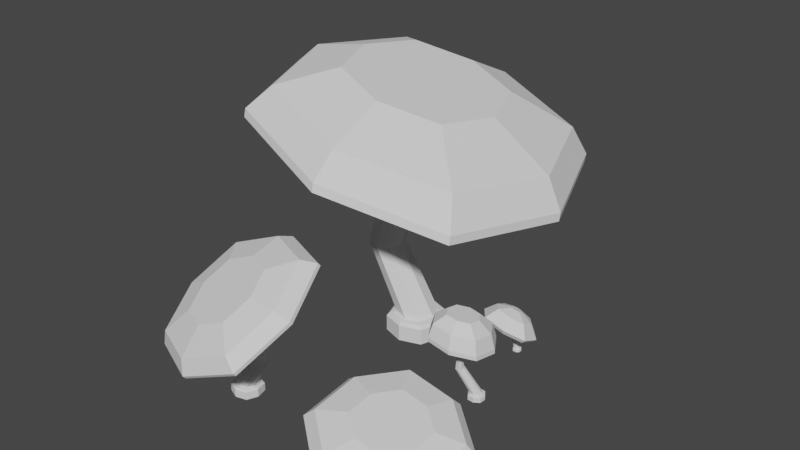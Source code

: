 # Source: shroom.blend  (saved by Blender 2.80.75; exported with 4.5.12 LTS)
import bpy
from mathutils import Matrix  # noqa: F401  (used for matrix-valued properties, if any)

bpy.ops.wm.read_factory_settings(use_empty=True)
scene = bpy.context.scene
scene.name = 'Scene'

# ---- collections
col_collection = bpy.data.collections.new('Collection'); scene.collection.children.link(col_collection)

# ---- world
world_world = bpy.data.worlds.new('World'); scene.world = world_world
world_world.use_nodes = True; world_world.node_tree.nodes.clear()
_N = world_world.node_tree.nodes; _L = world_world.node_tree.links
n0 = _N.new('ShaderNodeOutputWorld'); n0.name = 'World Output'; n0.location = (300, 300)
n1 = _N.new('ShaderNodeBackground'); n1.name = 'Background'; n1.location = (10, 300)
n1.inputs[0].default_value = (0.05088, 0.05088, 0.05088, 1.0)
_L.new(n1.outputs[0], n0.inputs[0])
n0.is_active_output = True
world_world.color = (0.05088, 0.05088, 0.05088)
world_world.use_sun_shadow = False
world_world.sun_shadow_jitter_overblur = 0.0

# ---- meshes
me_cube_001 = bpy.data.meshes.new('Cube.001')
me_cube_001.from_pydata([(-21.39, -3.139, -2.011), (-21.93, -4.462, -2.057), (-22.57, -2.673, -1.351), (-23.11, -3.996, -1.397), (-21.46, -3.878, -2.145), (-22.61, -4.451, -1.735), (-23.04, -3.257, -1.263), (-21.89, -2.684, -1.673), (-14.1, -6.041, -0.3606), (-18.43, -11.54, -0.3631), (-25.31, -11.46, 0.8782), (-30.64, -7.275, 2.66), (-30.37, -0.3408, 3.657), (-26.01, 5.139, 3.816), (-19.14, 5.064, 2.419), (-13.81, 0.8483, 0.7891), (-21.33, -2.639, -3.683), (-21.3, -1.857, -3.683), (-22.61, -3.211, -3.683), (-21.83, -3.243, -3.683), (-23.18, -1.933, -3.683), (-23.21, -2.714, -3.683), (-21.9, -1.361, -3.683), (-22.69, -1.329, -3.683), (-20.87, -2.813, -4.73), (-20.83, -1.645, -4.73), (-22.79, -3.669, -4.73), (-21.62, -3.717, -4.73), (-23.64, -1.758, -4.73), (-23.69, -2.926, -4.73), (-21.73, -0.9026, -4.73), (-22.9, -0.8547, -4.73), (-20.83, -1.645, -3.889), (-20.97, -1.71, -3.727), (-21.62, -3.717, -3.889), (-21.68, -3.573, -3.727), (-22.9, -0.8547, -3.889), (-22.83, -0.9985, -3.727), (-23.69, -2.926, -3.889), (-23.54, -2.862, -3.727), (-21.01, -2.76, -3.727), (-20.87, -2.813, -3.889), (-22.73, -3.53, -3.727), (-22.79, -3.669, -3.889), (-23.5, -1.811, -3.727), (-23.64, -1.758, -3.889), (-21.78, -1.042, -3.727), (-21.73, -0.9026, -3.889), (-18.54, -4.749, 0.3196), (-20.66, -7.096, 0.3228), (-23.69, -6.838, 1.176), (-25.72, -4.802, 1.963), (-25.43, -1.971, 2.47), (-23.58, 0.3154, 2.329), (-20.6, 0.321, 1.684), (-18.29, -1.626, 0.72), (-15.83, -5.777, 3.431), (-18.65, -9.311, 3.372), (-23.09, -9.268, 4.194), (-26.53, -6.544, 5.27), (-26.36, -2.082, 5.965), (-23.54, 1.452, 6.024), (-19.1, 1.409, 5.202), (-15.66, -1.315, 4.126), (-11.36, -7.092, -1.071), (-12.3, -6.936, 1.171), (-17.32, -13.25, 1.063), (-17.14, -14.34, -1.192), (-26.25, -14.25, 0.495), (-25.25, -13.18, 2.527), (-31.41, -8.314, 4.447), (-33.31, -8.665, 2.701), (-32.96, 0.4881, 4.128), (-31.11, -0.3342, 5.691), (-26.07, 5.982, 5.797), (-27.18, 7.738, 4.249), (-18.07, 7.65, 2.562), (-18.13, 5.896, 4.328), (-11.99, 1.026, 2.411), (-11.01, 2.062, 0.3561), (-21.04, -3.761, 1.599), (-21.54, -4.38, 1.692), (-22.27, -4.369, 2.035), (-22.8, -3.887, 2.393), (-22.72, -3.102, 2.535), (-22.22, -2.482, 2.443), (-21.49, -2.494, 2.1), (-20.96, -2.976, 1.742), (-11.55, -6.876, -1.624), (-17.32, -14.13, -1.745), (-26.44, -14.04, -0.05829), (-33.5, -8.449, 2.148), (-33.15, 0.7042, 3.575), (-27.37, 7.954, 3.696), (-18.26, 7.866, 2.009), (-11.2, 2.278, -0.1972)], [], [(0, 7, 86, 87), (1, 4, 80, 81), (5, 1, 81, 82), (2, 6, 84, 85), (62, 63, 78, 77), (6, 3, 83, 84), (3, 5, 82, 83), (4, 0, 87, 80), (7, 2, 85, 86), (34, 43, 26, 27), (47, 32, 25, 30), (41, 34, 27, 24), (43, 38, 29, 26), (45, 36, 31, 28), (42, 35, 19, 18), (44, 39, 21, 20), (46, 37, 23, 22), (40, 33, 17, 16), (24, 27, 26, 29, 28, 31, 30, 25), (37, 44, 20, 23), (35, 40, 16, 19), (38, 45, 28, 29), (36, 47, 30, 31), (39, 42, 18, 21), (33, 46, 22, 17), (41, 32, 33, 40), (43, 34, 35, 42), (45, 38, 39, 44), (47, 36, 37, 46), (34, 41, 40, 35), (38, 43, 42, 39), (36, 45, 44, 37), (32, 47, 46, 33), (32, 41, 24, 25), (8, 9, 49, 48), (10, 11, 51, 50), (12, 13, 53, 52), (14, 15, 55, 54), (15, 8, 48, 55), (9, 10, 50, 49), (11, 12, 52, 51), (13, 14, 54, 53), (56, 63, 62, 61, 60, 59, 58, 57), (58, 59, 70, 69), (59, 60, 73, 70), (60, 61, 74, 73), (57, 58, 69, 66), (61, 62, 77, 74), (63, 56, 65, 78), (89, 88, 64, 67), (91, 90, 68, 71), (93, 92, 72, 75), (95, 94, 76, 79), (88, 95, 79, 64), (90, 89, 67, 68), (92, 91, 71, 72), (94, 93, 75, 76), (65, 66, 67, 64), (69, 70, 71, 68), (73, 74, 75, 72), (77, 78, 79, 76), (78, 65, 64, 79), (66, 69, 68, 67), (70, 73, 72, 71), (74, 77, 76, 75), (56, 57, 66, 65), (48, 49, 81, 80), (50, 51, 83, 82), (52, 53, 85, 84), (54, 55, 87, 86), (55, 48, 80, 87), (49, 50, 82, 81), (51, 52, 84, 83), (53, 54, 86, 85), (9, 8, 88, 89), (11, 10, 90, 91), (13, 12, 92, 93), (15, 14, 94, 95), (8, 15, 95, 88), (10, 9, 89, 90), (12, 11, 91, 92), (14, 13, 93, 94), (20, 21, 3, 6), (6, 2, 23, 20), (22, 23, 2, 7), (7, 0, 17, 22), (5, 3, 21, 18), (18, 19, 1, 5), (4, 1, 19, 16), (16, 17, 0, 4)])
_uv = me_cube_001.uv_layers.new(name='UVMap')
_uv.uv.foreach_set('vector', [0.625, 1.0, 0.625, 0.875, 0.625, 0.875, 0.625, 1.0, 0.625, 0.25, 0.625, 0.125, 0.625, 0.125, 0.625, 0.25, 0.625, 0.375, 0.625, 0.25, 0.625, 0.25, 0.625, 0.375, 0.625, 0.75, 0.625, 0.625, 0.625, 0.625, 0.625, 0.75, 0.625, 0.5396, 0.625, 0.3351, 0.625, 0.1203, 0.625, 0.7536, 0.625, 0.625, 0.625, 0.5, 0.625, 0.5, 0.625, 0.625, 0.625, 0.5, 0.625, 0.375, 0.625, 0.375, 0.625, 0.5, 0.625, 0.125, 0.625, 0.0, 0.625, 0.0, 0.625, 0.125, 0.625, 0.875, 0.625, 0.75, 0.625, 0.75, 0.625, 0.875, 0.375, 0.2619, 0.375, 0.3822, 0.375, 0.3822, 0.375, 0.2619, 0.375, 0.8605, 0.375, 0.9446, 0.375, 0.9446, 0.375, 0.8605, 0.375, 0.1825, 0.375, 0.2619, 0.375, 0.2619, 0.375, 0.1825, 0.375, 0.3822, 0.375, 0.5019, 0.375, 0.5019, 0.375, 0.3822, 0.375, 0.6226, 0.375, 0.7436, 0.375, 0.7436, 0.375, 0.6226, 0.375, 0.38, 0.375, 0.2583, 0.375, 0.25, 0.375, 0.375, 0.375, 0.6234, 0.375, 0.5013, 0.375, 0.5, 0.375, 0.625, 0.375, 0.8649, 0.375, 0.7455, 0.375, 0.75, 0.375, 0.875, 0.375, 0.1651, 0.375, 0.9614, 0.375, 1.0, 0.375, 0.125, 0.375, 0.1825, 0.375, 0.2619, 0.375, 0.3822, 0.375, 0.5019, 0.375, 0.6226, 0.375, 0.7436, 0.375, 0.8605, 0.375, 0.9446, 0.375, 0.7455, 0.375, 0.6234, 0.375, 0.625, 0.375, 0.75, 0.375, 0.2583, 0.375, 0.1651, 0.375, 0.125, 0.375, 0.25, 0.375, 0.5019, 0.375, 0.6226, 0.375, 0.6226, 0.375, 0.5019, 0.375, 0.7436, 0.375, 0.8605, 0.375, 0.8605, 0.375, 0.7436, 0.375, 0.5013, 0.375, 0.38, 0.375, 0.375, 0.375, 0.5, 0.375, 0.9614, 0.375, 0.8649, 0.375, 0.875, 0.375, 1.0, 0.375, 0.1825, 0.375, 0.9446, 0.375, 0.9614, 0.375, 0.1651, 0.375, 0.3822, 0.375, 0.2619, 0.375, 0.2583, 0.375, 0.38, 0.375, 0.6226, 0.375, 0.5019, 0.375, 0.5013, 0.375, 0.6234, 0.375, 0.8605, 0.375, 0.7436, 0.375, 0.7455, 0.375, 0.8649, 0.375, 0.2619, 0.375, 0.1825, 0.375, 0.1651, 0.375, 0.2583, 0.375, 0.5019, 0.375, 0.3822, 0.375, 0.38, 0.375, 0.5013, 0.375, 0.7436, 0.375, 0.6226, 0.375, 0.6234, 0.375, 0.7455, 0.375, 0.9446, 0.375, 0.8605, 0.375, 0.8649, 0.375, 0.9614, 0.375, 0.9446, 0.375, 0.1825, 0.375, 0.1825, 0.375, 0.9446, 0.625, 0.1338, 0.625, 0.2541, 0.625, 0.2608, 0.625, 0.1343, 0.625, 0.3774, 0.625, 0.4989, 0.625, 0.5099, 0.625, 0.3864, 0.625, 0.6202, 0.625, 0.7415, 0.625, 0.7496, 0.625, 0.6282, 0.625, 0.8381, 0.625, 0.03326, 0.625, 0.01868, 0.625, 0.864, 0.625, 0.03326, 0.625, 0.1338, 0.625, 0.1343, 0.625, 0.01868, 0.625, 0.2541, 0.625, 0.3774, 0.625, 0.3864, 0.625, 0.2608, 0.625, 0.4989, 0.625, 0.6202, 0.625, 0.6282, 0.625, 0.5099, 0.625, 0.7415, 0.625, 0.8381, 0.625, 0.864, 0.625, 0.7496, 0.625, 0.2834, 0.625, 0.3351, 0.625, 0.5396, 0.625, 0.6026, 0.625, 0.5489, 0.625, 0.4782, 0.625, 0.3993, 0.625, 0.3233, 0.625, 0.3993, 0.625, 0.4782, 0.625, 0.4933, 0.625, 0.3826, 0.625, 0.4782, 0.625, 0.5489, 0.625, 0.6014, 0.625, 0.4933, 0.625, 0.5489, 0.625, 0.6026, 0.625, 0.7056, 0.625, 0.6014, 0.625, 0.3233, 0.625, 0.3993, 0.625, 0.3826, 0.625, 0.2726, 0.625, 0.6026, 0.625, 0.5396, 0.625, 0.7536, 0.625, 0.7056, 0.625, 0.3351, 0.625, 0.2834, 0.625, 0.1744, 0.625, 0.1203, 0.625, 0.2554, 0.625, 0.1372, 0.625, 0.1372, 0.625, 0.2554, 0.625, 0.4984, 0.625, 0.377, 0.625, 0.377, 0.625, 0.4984, 0.625, 0.74, 0.625, 0.6189, 0.625, 0.6189, 0.625, 0.74, 0.625, 0.04724, 0.625, 0.8259, 0.625, 0.8259, 0.625, 0.04724, 0.625, 0.1372, 0.625, 0.04724, 0.625, 0.04724, 0.625, 0.1372, 0.625, 0.377, 0.625, 0.2554, 0.625, 0.2554, 0.625, 0.377, 0.625, 0.6189, 0.625, 0.4984, 0.625, 0.4984, 0.625, 0.6189, 0.625, 0.8259, 0.625, 0.74, 0.625, 0.74, 0.625, 0.8259, 0.625, 0.1744, 0.625, 0.2726, 0.625, 0.2554, 0.625, 0.1372, 0.625, 0.3826, 0.625, 0.4933, 0.625, 0.4984, 0.625, 0.377, 0.625, 0.6014, 0.625, 0.7056, 0.625, 0.74, 0.625, 0.6189, 0.625, 0.7536, 0.625, 0.1203, 0.625, 0.04724, 0.625, 0.8259, 0.625, 0.1203, 0.625, 0.1744, 0.625, 0.1372, 0.625, 0.04724, 0.625, 0.2726, 0.625, 0.3826, 0.625, 0.377, 0.625, 0.2554, 0.625, 0.4933, 0.625, 0.6014, 0.625, 0.6189, 0.625, 0.4984, 0.625, 0.7056, 0.625, 0.7536, 0.625, 0.8259, 0.625, 0.74, 0.625, 0.2834, 0.625, 0.3233, 0.625, 0.2726, 0.625, 0.1744, 0.625, 0.1343, 0.625, 0.2608, 0.625, 0.25, 0.625, 0.125, 0.625, 0.3864, 0.625, 0.5099, 0.625, 0.5, 0.625, 0.375, 0.625, 0.6282, 0.625, 0.7496, 0.625, 0.75, 0.625, 0.625, 0.625, 0.864, 0.625, 0.01868, 0.625, 0.0, 0.625, 0.875, 0.625, 0.01868, 0.625, 0.1343, 0.625, 0.125, 0.625, 0.0, 0.625, 0.2608, 0.625, 0.3864, 0.625, 0.375, 0.625, 0.25, 0.625, 0.5099, 0.625, 0.6282, 0.625, 0.625, 0.625, 0.5, 0.625, 0.7496, 0.625, 0.864, 0.625, 0.875, 0.625, 0.75, 0.625, 0.2541, 0.625, 0.1338, 0.625, 0.1372, 0.625, 0.2554, 0.625, 0.4989, 0.625, 0.3774, 0.625, 0.377, 0.625, 0.4984, 0.625, 0.7415, 0.625, 0.6202, 0.625, 0.6189, 0.625, 0.74, 0.625, 0.03326, 0.625, 0.8381, 0.625, 0.8259, 0.625, 0.04724, 0.625, 0.1338, 0.625, 0.03326, 0.625, 0.04724, 0.625, 0.1372, 0.625, 0.3774, 0.625, 0.2541, 0.625, 0.2554, 0.625, 0.377, 0.625, 0.6202, 0.625, 0.4989, 0.625, 0.4984, 0.625, 0.6189, 0.625, 0.8381, 0.625, 0.7415, 0.625, 0.74, 0.625, 0.8259, 0.375, 0.625, 0.375, 0.5, 0.625, 0.5, 0.625, 0.625, 0.625, 0.625, 0.625, 0.75, 0.375, 0.75, 0.375, 0.625, 0.375, 0.875, 0.375, 0.75, 0.625, 0.75, 0.625, 0.875, 0.625, 0.875, 0.625, 1.0, 0.375, 1.0, 0.375, 0.875, 0.625, 0.375, 0.625, 0.5, 0.375, 0.5, 0.375, 0.375, 0.375, 0.375, 0.375, 0.25, 0.625, 0.25, 0.625, 0.375, 0.625, 0.125, 0.625, 0.25, 0.375, 0.25, 0.375, 0.125, 0.375, 0.125, 0.375, 1.0, 0.625, 0.0, 0.625, 0.125])
me_cube_001.use_remesh_preserve_volume = False
me_cube_001.use_remesh_preserve_attributes = False
me_cube_001.use_mirror_vertex_groups = False
me_cube_001.update()
me_cube_000 = bpy.data.meshes.new('Cube.000')
me_cube_000.from_pydata([(-35.21, -15.26, 3.535), (-35.3, -16.25, 3.535), (-36.2, -15.17, 3.535), (-36.28, -16.16, 3.535), (-35.13, -14.29, 1.311), (-35.09, -15.77, 3.535), (-35.21, -15.28, 1.311), (-35.8, -16.37, 3.535), (-36.2, -15.19, 1.311), (-36.41, -15.65, 3.535), (-36.12, -14.2, 1.311), (-35.69, -15.05, 3.535), (-35.61, -14.08, 1.311), (-36.33, -14.68, 1.311), (-35.72, -15.4, 1.311), (-35.01, -14.8, 1.311), (-32.48, -15.85, 6.633), (-33.64, -18.61, 4.654), (-36.92, -19.04, 3.272), (-40.19, -17.56, 3.119), (-41.2, -14.44, 4.589), (-40.07, -11.7, 6.638), (-36.76, -11.25, 7.954), (-33.52, -12.77, 8.162), (-36.4, -14.68, -1.109), (-36.54, -14.1, -1.109), (-37.21, -15.36, -1.109), (-36.64, -15.22, -1.109), (-37.9, -14.55, -1.109), (-37.76, -15.13, -1.109), (-37.09, -13.87, -1.109), (-37.66, -14.01, -1.109), (-36.03, -14.71, -1.857), (-36.24, -13.85, -1.857), (-37.25, -15.73, -1.857), (-36.38, -15.52, -1.857), (-38.27, -14.52, -1.857), (-38.06, -15.38, -1.857), (-37.06, -13.5, -1.857), (-37.92, -13.71, -1.857), (-36.24, -13.85, -1.256), (-36.33, -13.93, -1.14), (-36.38, -15.52, -1.256), (-36.46, -15.43, -1.14), (-37.92, -13.71, -1.256), (-37.84, -13.8, -1.14), (-38.06, -15.38, -1.256), (-37.97, -15.3, -1.14), (-36.15, -14.7, -1.14), (-36.03, -14.71, -1.256), (-37.24, -15.62, -1.14), (-37.25, -15.73, -1.256), (-38.16, -14.53, -1.14), (-38.27, -14.52, -1.256), (-37.06, -13.61, -1.14), (-37.06, -13.5, -1.256), (-34.72, -15.52, 5.878), (-35.34, -16.71, 4.959), (-36.88, -16.84, 4.503), (-38.21, -16.09, 4.551), (-38.58, -14.82, 5.238), (-38.04, -13.65, 6.02), (-36.59, -13.42, 6.584), (-35.12, -14.09, 6.555), (-34.22, -16.45, 7.656), (-34.96, -18.22, 6.351), (-37.08, -18.5, 5.466), (-39.17, -17.52, 5.343), (-39.84, -15.52, 6.309), (-39.1, -13.75, 7.613), (-36.98, -13.47, 8.498), (-34.88, -14.45, 8.622), (-30.99, -16.12, 6.952), (-31.98, -16.48, 7.58), (-33.31, -19.63, 5.252), (-32.52, -19.75, 4.276), (-36.87, -20.34, 2.461), (-37.09, -20.15, 3.668), (-40.84, -18.4, 3.444), (-41.16, -18.33, 2.207), (-42.54, -14.22, 4.189), (-42.03, -14.82, 5.17), (-40.7, -11.65, 7.503), (-41.01, -10.59, 6.864), (-36.66, -10.0, 8.68), (-36.91, -11.15, 9.084), (-33.17, -12.9, 9.304), (-32.37, -12.01, 8.934), (-36.24, -15.36, 5.834), (-36.4, -15.69, 5.643), (-36.8, -15.77, 5.579), (-37.18, -15.62, 5.643), (-37.28, -15.27, 5.834), (-37.12, -14.94, 6.025), (-36.73, -14.86, 6.089), (-36.35, -15.01, 6.025), (-30.96, -15.93, 6.721), (-32.49, -19.56, 4.045), (-36.84, -20.15, 2.23), (-41.13, -18.14, 1.976), (-42.51, -14.03, 3.958), (-40.98, -10.4, 6.633), (-36.63, -9.812, 8.448), (-32.33, -11.82, 8.702)], [], [(15, 5, 1, 6), (14, 7, 3, 8), (13, 9, 2, 10), (12, 11, 0, 4), (0, 11, 94, 95), (1, 5, 88, 89), (7, 1, 89, 90), (2, 9, 92, 93), (30, 12, 4, 25), (31, 10, 12, 30), (10, 2, 11, 12), (28, 13, 10, 31), (29, 8, 13, 28), (8, 3, 9, 13), (26, 14, 8, 29), (27, 6, 14, 26), (6, 1, 7, 14), (24, 15, 6, 27), (25, 4, 15, 24), (4, 0, 5, 15), (70, 71, 86, 85), (9, 3, 91, 92), (3, 7, 90, 91), (5, 0, 95, 88), (11, 2, 93, 94), (42, 51, 34, 35), (55, 40, 33, 38), (49, 42, 35, 32), (51, 46, 37, 34), (53, 44, 39, 36), (50, 43, 27, 26), (52, 47, 29, 28), (54, 45, 31, 30), (48, 41, 25, 24), (32, 35, 34, 37, 36, 39, 38, 33), (45, 52, 28, 31), (43, 48, 24, 27), (46, 53, 36, 37), (44, 55, 38, 39), (47, 50, 26, 29), (41, 54, 30, 25), (49, 40, 41, 48), (51, 42, 43, 50), (53, 46, 47, 52), (55, 44, 45, 54), (42, 49, 48, 43), (46, 51, 50, 47), (44, 53, 52, 45), (40, 55, 54, 41), (40, 49, 32, 33), (16, 17, 57, 56), (18, 19, 59, 58), (20, 21, 61, 60), (22, 23, 63, 62), (23, 16, 56, 63), (17, 18, 58, 57), (19, 20, 60, 59), (21, 22, 62, 61), (64, 71, 70, 69, 68, 67, 66, 65), (66, 67, 78, 77), (67, 68, 81, 78), (68, 69, 82, 81), (65, 66, 77, 74), (69, 70, 85, 82), (71, 64, 73, 86), (97, 96, 72, 75), (99, 98, 76, 79), (101, 100, 80, 83), (103, 102, 84, 87), (96, 103, 87, 72), (98, 97, 75, 76), (100, 99, 79, 80), (102, 101, 83, 84), (73, 74, 75, 72), (77, 78, 79, 76), (81, 82, 83, 80), (85, 86, 87, 84), (86, 73, 72, 87), (74, 77, 76, 75), (78, 81, 80, 79), (82, 85, 84, 83), (64, 65, 74, 73), (56, 57, 89, 88), (58, 59, 91, 90), (60, 61, 93, 92), (62, 63, 95, 94), (63, 56, 88, 95), (57, 58, 90, 89), (59, 60, 92, 91), (61, 62, 94, 93), (17, 16, 96, 97), (19, 18, 98, 99), (21, 20, 100, 101), (23, 22, 102, 103), (16, 23, 103, 96), (18, 17, 97, 98), (20, 19, 99, 100), (22, 21, 101, 102)])
_uv = me_cube_000.uv_layers.new(name='UVMap')
_uv.uv.foreach_set('vector', [0.5, 0.125, 0.625, 0.125, 0.625, 0.25, 0.5, 0.25, 0.5, 0.375, 0.625, 0.375, 0.625, 0.5, 0.5, 0.5, 0.5, 0.625, 0.625, 0.625, 0.625, 0.75, 0.5, 0.75, 0.5, 0.875, 0.625, 0.875, 0.625, 1.0, 0.5, 1.0, 0.625, 1.0, 0.625, 0.875, 0.625, 0.875, 0.625, 1.0, 0.625, 0.25, 0.625, 0.125, 0.625, 0.125, 0.625, 0.25, 0.625, 0.375, 0.625, 0.25, 0.625, 0.25, 0.625, 0.375, 0.625, 0.75, 0.625, 0.625, 0.625, 0.625, 0.625, 0.75, 0.375, 0.875, 0.5, 0.875, 0.5, 1.0, 0.375, 1.0, 0.375, 0.75, 0.5, 0.75, 0.5, 0.875, 0.375, 0.875, 0.5, 0.75, 0.625, 0.75, 0.625, 0.875, 0.5, 0.875, 0.375, 0.625, 0.5, 0.625, 0.5, 0.75, 0.375, 0.75, 0.375, 0.5, 0.5, 0.5, 0.5, 0.625, 0.375, 0.625, 0.5, 0.5, 0.625, 0.5, 0.625, 0.625, 0.5, 0.625, 0.375, 0.375, 0.5, 0.375, 0.5, 0.5, 0.375, 0.5, 0.375, 0.25, 0.5, 0.25, 0.5, 0.375, 0.375, 0.375, 0.5, 0.25, 0.625, 0.25, 0.625, 0.375, 0.5, 0.375, 0.375, 0.125, 0.5, 0.125, 0.5, 0.25, 0.375, 0.25, 0.375, 0.0, 0.5, 0.0, 0.5, 0.125, 0.375, 0.125, 0.5, 0.0, 0.625, 0.0, 0.625, 0.125, 0.5, 0.125, 0.625, 0.5396, 0.625, 0.3351, 0.625, 0.1203, 0.625, 0.7536, 0.625, 0.625, 0.625, 0.5, 0.625, 0.5, 0.625, 0.625, 0.625, 0.5, 0.625, 0.375, 0.625, 0.375, 0.625, 0.5, 0.625, 0.125, 0.625, 0.0, 0.625, 0.0, 0.625, 0.125, 0.625, 0.875, 0.625, 0.75, 0.625, 0.75, 0.625, 0.875, 0.375, 0.2619, 0.375, 0.3822, 0.375, 0.3822, 0.375, 0.2619, 0.375, 0.8605, 0.375, 0.9446, 0.375, 0.9446, 0.375, 0.8605, 0.375, 0.1825, 0.375, 0.2619, 0.375, 0.2619, 0.375, 0.1825, 0.375, 0.3822, 0.375, 0.5019, 0.375, 0.5019, 0.375, 0.3822, 0.375, 0.6226, 0.375, 0.7436, 0.375, 0.7436, 0.375, 0.6226, 0.375, 0.38, 0.375, 0.2583, 0.375, 0.25, 0.375, 0.375, 0.375, 0.6234, 0.375, 0.5013, 0.375, 0.5, 0.375, 0.625, 0.375, 0.8649, 0.375, 0.7455, 0.375, 0.75, 0.375, 0.875, 0.375, 0.1651, 0.375, 0.9614, 0.375, 1.0, 0.375, 0.125, 0.375, 0.1825, 0.375, 0.2619, 0.375, 0.3822, 0.375, 0.5019, 0.375, 0.6226, 0.375, 0.7436, 0.375, 0.8605, 0.375, 0.9446, 0.375, 0.7455, 0.375, 0.6234, 0.375, 0.625, 0.375, 0.75, 0.375, 0.2583, 0.375, 0.1651, 0.375, 0.125, 0.375, 0.25, 0.375, 0.5019, 0.375, 0.6226, 0.375, 0.6226, 0.375, 0.5019, 0.375, 0.7436, 0.375, 0.8605, 0.375, 0.8605, 0.375, 0.7436, 0.375, 0.5013, 0.375, 0.38, 0.375, 0.375, 0.375, 0.5, 0.375, 0.9614, 0.375, 0.8649, 0.375, 0.875, 0.375, 1.0, 0.375, 0.1825, 0.375, 0.9446, 0.375, 0.9614, 0.375, 0.1651, 0.375, 0.3822, 0.375, 0.2619, 0.375, 0.2583, 0.375, 0.38, 0.375, 0.6226, 0.375, 0.5019, 0.375, 0.5013, 0.375, 0.6234, 0.375, 0.8605, 0.375, 0.7436, 0.375, 0.7455, 0.375, 0.8649, 0.375, 0.2619, 0.375, 0.1825, 0.375, 0.1651, 0.375, 0.2583, 0.375, 0.5019, 0.375, 0.3822, 0.375, 0.38, 0.375, 0.5013, 0.375, 0.7436, 0.375, 0.6226, 0.375, 0.6234, 0.375, 0.7455, 0.375, 0.9446, 0.375, 0.8605, 0.375, 0.8649, 0.375, 0.9614, 0.375, 0.9446, 0.375, 0.1825, 0.375, 0.1825, 0.375, 0.9446, 0.625, 0.1338, 0.625, 0.2541, 0.625, 0.2608, 0.625, 0.1343, 0.625, 0.3774, 0.625, 0.4989, 0.625, 0.5099, 0.625, 0.3864, 0.625, 0.6202, 0.625, 0.7415, 0.625, 0.7496, 0.625, 0.6282, 0.625, 0.8381, 0.625, 0.03326, 0.625, 0.01868, 0.625, 0.864, 0.625, 0.03326, 0.625, 0.1338, 0.625, 0.1343, 0.625, 0.01868, 0.625, 0.2541, 0.625, 0.3774, 0.625, 0.3864, 0.625, 0.2608, 0.625, 0.4989, 0.625, 0.6202, 0.625, 0.6282, 0.625, 0.5099, 0.625, 0.7415, 0.625, 0.8381, 0.625, 0.864, 0.625, 0.7496, 0.625, 0.2834, 0.625, 0.3351, 0.625, 0.5396, 0.625, 0.6026, 0.625, 0.5489, 0.625, 0.4782, 0.625, 0.3993, 0.625, 0.3233, 0.625, 0.3993, 0.625, 0.4782, 0.625, 0.4933, 0.625, 0.3826, 0.625, 0.4782, 0.625, 0.5489, 0.625, 0.6014, 0.625, 0.4933, 0.625, 0.5489, 0.625, 0.6026, 0.625, 0.7056, 0.625, 0.6014, 0.625, 0.3233, 0.625, 0.3993, 0.625, 0.3826, 0.625, 0.2726, 0.625, 0.6026, 0.625, 0.5396, 0.625, 0.7536, 0.625, 0.7056, 0.625, 0.3351, 0.625, 0.2834, 0.625, 0.1744, 0.625, 0.1203, 0.625, 0.2554, 0.625, 0.1372, 0.625, 0.1372, 0.625, 0.2554, 0.625, 0.4984, 0.625, 0.377, 0.625, 0.377, 0.625, 0.4984, 0.625, 0.74, 0.625, 0.6189, 0.625, 0.6189, 0.625, 0.74, 0.625, 0.04724, 0.625, 0.8259, 0.625, 0.8259, 0.625, 0.04724, 0.625, 0.1372, 0.625, 0.04724, 0.625, 0.04724, 0.625, 0.1372, 0.625, 0.377, 0.625, 0.2554, 0.625, 0.2554, 0.625, 0.377, 0.625, 0.6189, 0.625, 0.4984, 0.625, 0.4984, 0.625, 0.6189, 0.625, 0.8259, 0.625, 0.74, 0.625, 0.74, 0.625, 0.8259, 0.625, 0.1744, 0.625, 0.2726, 0.625, 0.2554, 0.625, 0.1372, 0.625, 0.3826, 0.625, 0.4933, 0.625, 0.4984, 0.625, 0.377, 0.625, 0.6014, 0.625, 0.7056, 0.625, 0.74, 0.625, 0.6189, 0.625, 0.7536, 0.625, 0.1203, 0.625, 0.04724, 0.625, 0.8259, 0.625, 0.1203, 0.625, 0.1744, 0.625, 0.1372, 0.625, 0.04724, 0.625, 0.2726, 0.625, 0.3826, 0.625, 0.377, 0.625, 0.2554, 0.625, 0.4933, 0.625, 0.6014, 0.625, 0.6189, 0.625, 0.4984, 0.625, 0.7056, 0.625, 0.7536, 0.625, 0.8259, 0.625, 0.74, 0.625, 0.2834, 0.625, 0.3233, 0.625, 0.2726, 0.625, 0.1744, 0.625, 0.1343, 0.625, 0.2608, 0.625, 0.25, 0.625, 0.125, 0.625, 0.3864, 0.625, 0.5099, 0.625, 0.5, 0.625, 0.375, 0.625, 0.6282, 0.625, 0.7496, 0.625, 0.75, 0.625, 0.625, 0.625, 0.864, 0.625, 0.01868, 0.625, 0.0, 0.625, 0.875, 0.625, 0.01868, 0.625, 0.1343, 0.625, 0.125, 0.625, 0.0, 0.625, 0.2608, 0.625, 0.3864, 0.625, 0.375, 0.625, 0.25, 0.625, 0.5099, 0.625, 0.6282, 0.625, 0.625, 0.625, 0.5, 0.625, 0.7496, 0.625, 0.864, 0.625, 0.875, 0.625, 0.75, 0.625, 0.2541, 0.625, 0.1338, 0.625, 0.1372, 0.625, 0.2554, 0.625, 0.4989, 0.625, 0.3774, 0.625, 0.377, 0.625, 0.4984, 0.625, 0.7415, 0.625, 0.6202, 0.625, 0.6189, 0.625, 0.74, 0.625, 0.03326, 0.625, 0.8381, 0.625, 0.8259, 0.625, 0.04724, 0.625, 0.1338, 0.625, 0.03326, 0.625, 0.04724, 0.625, 0.1372, 0.625, 0.3774, 0.625, 0.2541, 0.625, 0.2554, 0.625, 0.377, 0.625, 0.6202, 0.625, 0.4989, 0.625, 0.4984, 0.625, 0.6189, 0.625, 0.8381, 0.625, 0.7415, 0.625, 0.74, 0.625, 0.8259])
me_cube_000.use_remesh_preserve_volume = False
me_cube_000.use_remesh_preserve_attributes = False
me_cube_000.use_mirror_vertex_groups = False
me_cube_000.update()
me_cube_002 = bpy.data.meshes.new('Cube.002')
me_cube_002.from_pydata([(-4.003, 0.9588, 8.923), (-4.003, 2.959, 8.923), (-2.003, 0.9588, 8.923), (-2.003, 2.959, 8.923), (-4.003, -1.0, 4.17), (-4.338, 1.959, 8.923), (-4.003, 1.0, 4.17), (-3.003, 3.294, 8.923), (-2.003, 1.0, 4.17), (-1.667, 1.959, 8.923), (-2.003, -1.0, 4.17), (-3.003, 0.6235, 8.923), (-3.003, -1.335, 4.17), (-1.667, 0.0, 4.17), (-3.003, 1.335, 4.17), (-4.338, 0.0, 4.17), (-9.584, 0.9182, 15.48), (-7.736, 7.885, 14.78), (-1.227, 10.49, 12.94), (5.592, 8.534, 11.4), (8.168, 1.759, 10.98), (6.354, -5.215, 11.85), (-0.2089, -7.808, 13.54), (-6.97, -5.829, 15.22), (-1.511, 0.0, -1.0), (-1.132, -1.132, -1.0), (0.0, 1.511, -1.0), (-1.132, 1.132, -1.0), (1.511, 0.0, -1.0), (1.132, 1.132, -1.0), (0.0, -1.511, -1.0), (1.132, -1.132, -1.0), (-2.26, 0.0, -2.598), (-1.692, -1.692, -2.598), (8.867e-09, 2.26, -2.598), (-1.692, 1.692, -2.598), (2.26, 0.0, -2.598), (1.692, 1.692, -2.598), (8.867e-09, -2.26, -2.598), (1.692, -1.692, -2.598), (-1.692, -1.692, -1.314), (-1.522, -1.522, -1.067), (-1.692, 1.692, -1.314), (-1.522, 1.522, -1.067), (1.692, -1.692, -1.314), (1.522, -1.522, -1.067), (1.692, 1.692, -1.314), (1.522, 1.522, -1.067), (-2.033, 0.0, -1.067), (-2.26, 0.0, -1.314), (6.177e-09, 2.033, -1.067), (8.867e-09, 2.26, -1.314), (2.033, 0.0, -1.067), (2.26, 0.0, -1.314), (6.177e-09, -2.033, -1.067), (8.867e-09, -2.26, -1.314), (-5.026, 1.414, 13.93), (-3.999, 4.498, 13.51), (-0.9193, 5.417, 12.94), (1.878, 4.245, 12.36), (2.828, 1.406, 12.36), (1.949, -1.507, 12.54), (-0.9114, -2.671, 13.23), (-3.996, -1.686, 13.75), (-6.206, 1.221, 18.74), (-5.015, 5.717, 18.22), (-0.8075, 7.404, 17.05), (3.566, 6.122, 15.99), (5.252, 1.761, 15.76), (4.061, -2.735, 16.29), (-0.146, -4.422, 17.45), (-4.52, -3.139, 18.52), (-12.62, 0.864, 16.23), (-10.7, 1.009, 17.86), (-8.578, 9.035, 16.92), (-10.18, 10.09, 15.16), (-1.546, 13.55, 12.77), (-1.068, 12.06, 14.84), (6.752, 9.771, 12.93), (7.426, 10.92, 10.58), (10.88, 1.972, 10.12), (9.77, 1.974, 12.53), (7.637, -6.064, 13.47), (8.442, -7.251, 11.2), (-0.1893, -10.71, 13.59), (0.1141, -9.07, 15.55), (-7.691, -6.772, 17.46), (-9.161, -8.081, 15.77), (-1.945, 1.413, 13.82), (-1.681, 2.2, 13.82), (-0.8942, 2.464, 13.82), (-0.1069, 2.2, 13.82), (0.1571, 1.413, 13.82), (-0.1069, 0.6257, 13.82), (-0.8942, 0.3617, 13.82), (-1.681, 0.6257, 13.82), (-12.65, 0.75, 15.6), (-10.21, 9.973, 14.52), (-1.577, 13.43, 12.13), (7.395, 10.8, 9.948), (10.85, 1.858, 9.489), (8.411, -7.365, 10.56), (-0.2203, -10.83, 12.95), (-9.192, -8.195, 15.14)], [], [(15, 5, 1, 6), (14, 7, 3, 8), (13, 9, 2, 10), (12, 11, 0, 4), (0, 11, 94, 95), (1, 5, 88, 89), (7, 1, 89, 90), (2, 9, 92, 93), (30, 12, 4, 25), (31, 10, 12, 30), (10, 2, 11, 12), (28, 13, 10, 31), (29, 8, 13, 28), (8, 3, 9, 13), (26, 14, 8, 29), (27, 6, 14, 26), (6, 1, 7, 14), (24, 15, 6, 27), (25, 4, 15, 24), (4, 0, 5, 15), (70, 71, 86, 85), (9, 3, 91, 92), (3, 7, 90, 91), (5, 0, 95, 88), (11, 2, 93, 94), (42, 51, 34, 35), (55, 40, 33, 38), (49, 42, 35, 32), (51, 46, 37, 34), (53, 44, 39, 36), (50, 43, 27, 26), (52, 47, 29, 28), (54, 45, 31, 30), (48, 41, 25, 24), (32, 35, 34, 37, 36, 39, 38, 33), (45, 52, 28, 31), (43, 48, 24, 27), (46, 53, 36, 37), (44, 55, 38, 39), (47, 50, 26, 29), (41, 54, 30, 25), (49, 40, 41, 48), (51, 42, 43, 50), (53, 46, 47, 52), (55, 44, 45, 54), (42, 49, 48, 43), (46, 51, 50, 47), (44, 53, 52, 45), (40, 55, 54, 41), (40, 49, 32, 33), (16, 17, 57, 56), (18, 19, 59, 58), (20, 21, 61, 60), (22, 23, 63, 62), (23, 16, 56, 63), (17, 18, 58, 57), (19, 20, 60, 59), (21, 22, 62, 61), (64, 71, 70, 69, 68, 67, 66, 65), (66, 67, 78, 77), (67, 68, 81, 78), (68, 69, 82, 81), (65, 66, 77, 74), (69, 70, 85, 82), (71, 64, 73, 86), (97, 96, 72, 75), (99, 98, 76, 79), (101, 100, 80, 83), (103, 102, 84, 87), (96, 103, 87, 72), (98, 97, 75, 76), (100, 99, 79, 80), (102, 101, 83, 84), (73, 74, 75, 72), (77, 78, 79, 76), (81, 82, 83, 80), (85, 86, 87, 84), (86, 73, 72, 87), (74, 77, 76, 75), (78, 81, 80, 79), (82, 85, 84, 83), (64, 65, 74, 73), (56, 57, 89, 88), (58, 59, 91, 90), (60, 61, 93, 92), (62, 63, 95, 94), (63, 56, 88, 95), (57, 58, 90, 89), (59, 60, 92, 91), (61, 62, 94, 93), (17, 16, 96, 97), (19, 18, 98, 99), (21, 20, 100, 101), (23, 22, 102, 103), (16, 23, 103, 96), (18, 17, 97, 98), (20, 19, 99, 100), (22, 21, 101, 102)])
_uv = me_cube_002.uv_layers.new(name='UVMap')
_uv.uv.foreach_set('vector', [0.5, 0.125, 0.625, 0.125, 0.625, 0.25, 0.5, 0.25, 0.5, 0.375, 0.625, 0.375, 0.625, 0.5, 0.5, 0.5, 0.5, 0.625, 0.625, 0.625, 0.625, 0.75, 0.5, 0.75, 0.5, 0.875, 0.625, 0.875, 0.625, 1.0, 0.5, 1.0, 0.625, 1.0, 0.625, 0.875, 0.625, 0.875, 0.625, 1.0, 0.625, 0.25, 0.625, 0.125, 0.625, 0.125, 0.625, 0.25, 0.625, 0.375, 0.625, 0.25, 0.625, 0.25, 0.625, 0.375, 0.625, 0.75, 0.625, 0.625, 0.625, 0.625, 0.625, 0.75, 0.375, 0.875, 0.5, 0.875, 0.5, 1.0, 0.375, 1.0, 0.375, 0.75, 0.5, 0.75, 0.5, 0.875, 0.375, 0.875, 0.5, 0.75, 0.625, 0.75, 0.625, 0.875, 0.5, 0.875, 0.375, 0.625, 0.5, 0.625, 0.5, 0.75, 0.375, 0.75, 0.375, 0.5, 0.5, 0.5, 0.5, 0.625, 0.375, 0.625, 0.5, 0.5, 0.625, 0.5, 0.625, 0.625, 0.5, 0.625, 0.375, 0.375, 0.5, 0.375, 0.5, 0.5, 0.375, 0.5, 0.375, 0.25, 0.5, 0.25, 0.5, 0.375, 0.375, 0.375, 0.5, 0.25, 0.625, 0.25, 0.625, 0.375, 0.5, 0.375, 0.375, 0.125, 0.5, 0.125, 0.5, 0.25, 0.375, 0.25, 0.375, 0.0, 0.5, 0.0, 0.5, 0.125, 0.375, 0.125, 0.5, 0.0, 0.625, 0.0, 0.625, 0.125, 0.5, 0.125, 0.625, 0.5396, 0.625, 0.3351, 0.625, 0.1203, 0.625, 0.7536, 0.625, 0.625, 0.625, 0.5, 0.625, 0.5, 0.625, 0.625, 0.625, 0.5, 0.625, 0.375, 0.625, 0.375, 0.625, 0.5, 0.625, 0.125, 0.625, 0.0, 0.625, 0.0, 0.625, 0.125, 0.625, 0.875, 0.625, 0.75, 0.625, 0.75, 0.625, 0.875, 0.375, 0.2619, 0.375, 0.3822, 0.375, 0.3822, 0.375, 0.2619, 0.375, 0.8605, 0.375, 0.9446, 0.375, 0.9446, 0.375, 0.8605, 0.375, 0.1825, 0.375, 0.2619, 0.375, 0.2619, 0.375, 0.1825, 0.375, 0.3822, 0.375, 0.5019, 0.375, 0.5019, 0.375, 0.3822, 0.375, 0.6226, 0.375, 0.7436, 0.375, 0.7436, 0.375, 0.6226, 0.375, 0.38, 0.375, 0.2583, 0.375, 0.25, 0.375, 0.375, 0.375, 0.6234, 0.375, 0.5013, 0.375, 0.5, 0.375, 0.625, 0.375, 0.8649, 0.375, 0.7455, 0.375, 0.75, 0.375, 0.875, 0.375, 0.1651, 0.375, 0.9614, 0.375, 1.0, 0.375, 0.125, 0.375, 0.1825, 0.375, 0.2619, 0.375, 0.3822, 0.375, 0.5019, 0.375, 0.6226, 0.375, 0.7436, 0.375, 0.8605, 0.375, 0.9446, 0.375, 0.7455, 0.375, 0.6234, 0.375, 0.625, 0.375, 0.75, 0.375, 0.2583, 0.375, 0.1651, 0.375, 0.125, 0.375, 0.25, 0.375, 0.5019, 0.375, 0.6226, 0.375, 0.6226, 0.375, 0.5019, 0.375, 0.7436, 0.375, 0.8605, 0.375, 0.8605, 0.375, 0.7436, 0.375, 0.5013, 0.375, 0.38, 0.375, 0.375, 0.375, 0.5, 0.375, 0.9614, 0.375, 0.8649, 0.375, 0.875, 0.375, 1.0, 0.375, 0.1825, 0.375, 0.9446, 0.375, 0.9614, 0.375, 0.1651, 0.375, 0.3822, 0.375, 0.2619, 0.375, 0.2583, 0.375, 0.38, 0.375, 0.6226, 0.375, 0.5019, 0.375, 0.5013, 0.375, 0.6234, 0.375, 0.8605, 0.375, 0.7436, 0.375, 0.7455, 0.375, 0.8649, 0.375, 0.2619, 0.375, 0.1825, 0.375, 0.1651, 0.375, 0.2583, 0.375, 0.5019, 0.375, 0.3822, 0.375, 0.38, 0.375, 0.5013, 0.375, 0.7436, 0.375, 0.6226, 0.375, 0.6234, 0.375, 0.7455, 0.375, 0.9446, 0.375, 0.8605, 0.375, 0.8649, 0.375, 0.9614, 0.375, 0.9446, 0.375, 0.1825, 0.375, 0.1825, 0.375, 0.9446, 0.625, 0.1338, 0.625, 0.2541, 0.625, 0.2608, 0.625, 0.1343, 0.625, 0.3774, 0.625, 0.4989, 0.625, 0.5099, 0.625, 0.3864, 0.625, 0.6202, 0.625, 0.7415, 0.625, 0.7496, 0.625, 0.6282, 0.625, 0.8381, 0.625, 0.03326, 0.625, 0.01868, 0.625, 0.864, 0.625, 0.03326, 0.625, 0.1338, 0.625, 0.1343, 0.625, 0.01868, 0.625, 0.2541, 0.625, 0.3774, 0.625, 0.3864, 0.625, 0.2608, 0.625, 0.4989, 0.625, 0.6202, 0.625, 0.6282, 0.625, 0.5099, 0.625, 0.7415, 0.625, 0.8381, 0.625, 0.864, 0.625, 0.7496, 0.625, 0.2834, 0.625, 0.3351, 0.625, 0.5396, 0.625, 0.6026, 0.625, 0.5489, 0.625, 0.4782, 0.625, 0.3993, 0.625, 0.3233, 0.625, 0.3993, 0.625, 0.4782, 0.625, 0.4933, 0.625, 0.3826, 0.625, 0.4782, 0.625, 0.5489, 0.625, 0.6014, 0.625, 0.4933, 0.625, 0.5489, 0.625, 0.6026, 0.625, 0.7056, 0.625, 0.6014, 0.625, 0.3233, 0.625, 0.3993, 0.625, 0.3826, 0.625, 0.2726, 0.625, 0.6026, 0.625, 0.5396, 0.625, 0.7536, 0.625, 0.7056, 0.625, 0.3351, 0.625, 0.2834, 0.625, 0.1744, 0.625, 0.1203, 0.625, 0.2554, 0.625, 0.1372, 0.625, 0.1372, 0.625, 0.2554, 0.625, 0.4984, 0.625, 0.377, 0.625, 0.377, 0.625, 0.4984, 0.625, 0.74, 0.625, 0.6189, 0.625, 0.6189, 0.625, 0.74, 0.625, 0.04724, 0.625, 0.8259, 0.625, 0.8259, 0.625, 0.04724, 0.625, 0.1372, 0.625, 0.04724, 0.625, 0.04724, 0.625, 0.1372, 0.625, 0.377, 0.625, 0.2554, 0.625, 0.2554, 0.625, 0.377, 0.625, 0.6189, 0.625, 0.4984, 0.625, 0.4984, 0.625, 0.6189, 0.625, 0.8259, 0.625, 0.74, 0.625, 0.74, 0.625, 0.8259, 0.625, 0.1744, 0.625, 0.2726, 0.625, 0.2554, 0.625, 0.1372, 0.625, 0.3826, 0.625, 0.4933, 0.625, 0.4984, 0.625, 0.377, 0.625, 0.6014, 0.625, 0.7056, 0.625, 0.74, 0.625, 0.6189, 0.625, 0.7536, 0.625, 0.1203, 0.625, 0.04724, 0.625, 0.8259, 0.625, 0.1203, 0.625, 0.1744, 0.625, 0.1372, 0.625, 0.04724, 0.625, 0.2726, 0.625, 0.3826, 0.625, 0.377, 0.625, 0.2554, 0.625, 0.4933, 0.625, 0.6014, 0.625, 0.6189, 0.625, 0.4984, 0.625, 0.7056, 0.625, 0.7536, 0.625, 0.8259, 0.625, 0.74, 0.625, 0.2834, 0.625, 0.3233, 0.625, 0.2726, 0.625, 0.1744, 0.625, 0.1343, 0.625, 0.2608, 0.625, 0.25, 0.625, 0.125, 0.625, 0.3864, 0.625, 0.5099, 0.625, 0.5, 0.625, 0.375, 0.625, 0.6282, 0.625, 0.7496, 0.625, 0.75, 0.625, 0.625, 0.625, 0.864, 0.625, 0.01868, 0.625, 0.0, 0.625, 0.875, 0.625, 0.01868, 0.625, 0.1343, 0.625, 0.125, 0.625, 0.0, 0.625, 0.2608, 0.625, 0.3864, 0.625, 0.375, 0.625, 0.25, 0.625, 0.5099, 0.625, 0.6282, 0.625, 0.625, 0.625, 0.5, 0.625, 0.7496, 0.625, 0.864, 0.625, 0.875, 0.625, 0.75, 0.625, 0.2541, 0.625, 0.1338, 0.625, 0.1372, 0.625, 0.2554, 0.625, 0.4989, 0.625, 0.3774, 0.625, 0.377, 0.625, 0.4984, 0.625, 0.7415, 0.625, 0.6202, 0.625, 0.6189, 0.625, 0.74, 0.625, 0.03326, 0.625, 0.8381, 0.625, 0.8259, 0.625, 0.04724, 0.625, 0.1338, 0.625, 0.03326, 0.625, 0.04724, 0.625, 0.1372, 0.625, 0.3774, 0.625, 0.2541, 0.625, 0.2554, 0.625, 0.377, 0.625, 0.6202, 0.625, 0.4989, 0.625, 0.4984, 0.625, 0.6189, 0.625, 0.8381, 0.625, 0.7415, 0.625, 0.74, 0.625, 0.8259])
me_cube_002.use_remesh_preserve_volume = False
me_cube_002.use_remesh_preserve_attributes = False
me_cube_002.use_mirror_vertex_groups = False
me_cube_002.update()
me_cube_003 = bpy.data.meshes.new('Cube.003')
me_cube_003.from_pydata([(-51.49, 28.82, -0.1534), (-52.49, 28.71, -0.1858), (-51.6, 29.7, 0.308), (-52.59, 29.59, 0.2756), (-51.97, 28.62, -0.2469), (-52.71, 29.13, 0.03946), (-52.12, 29.79, 0.3692), (-51.38, 29.28, 0.08276), (-50.99, 24.89, 6.485), (-54.05, 25.55, 6.948), (-55.37, 28.4, 6.748), (-54.71, 31.48, 6.431), (-51.86, 32.79, 5.78), (-48.78, 32.12, 5.512), (-47.48, 29.26, 5.526), (-48.14, 26.19, 6.029), (-49.5, 29.6, -4.591), (-48.83, 29.93, -4.591), (-50.56, 30.41, -4.591), (-50.23, 29.74, -4.591), (-49.75, 31.48, -4.591), (-50.42, 31.15, -4.591), (-48.69, 30.67, -4.591), (-49.02, 31.34, -4.591), (-49.44, 29.14, -5.592), (-48.43, 29.63, -5.592), (-51.03, 30.35, -5.592), (-50.53, 29.35, -5.592), (-49.81, 31.94, -5.592), (-50.82, 31.45, -5.592), (-48.22, 30.73, -5.592), (-48.72, 31.73, -5.592), (-48.43, 29.63, -4.787), (-48.55, 29.72, -4.633), (-50.53, 29.35, -4.787), (-50.44, 29.47, -4.633), (-48.72, 31.73, -4.787), (-48.81, 31.61, -4.633), (-50.82, 31.45, -4.787), (-50.7, 31.36, -4.633), (-49.46, 29.28, -4.633), (-49.44, 29.14, -4.787), (-50.89, 30.37, -4.633), (-51.03, 30.35, -4.787), (-49.8, 31.8, -4.633), (-49.81, 31.94, -4.787), (-48.36, 30.71, -4.633), (-48.22, 30.73, -4.787), (-51.35, 26.94, 5.883), (-52.71, 27.33, 6.022), (-53.19, 28.67, 6.229), (-52.76, 29.93, 6.115), (-51.55, 30.41, 6.005), (-50.27, 30.1, 5.66), (-49.69, 28.85, 5.614), (-50.04, 27.48, 5.564), (-51.04, 26.07, 10.38), (-53.02, 26.51, 10.61), (-53.88, 28.35, 10.51), (-53.45, 30.33, 10.21), (-51.61, 31.18, 9.851), (-49.63, 30.74, 9.628), (-48.77, 28.9, 9.731), (-49.2, 26.92, 10.03), (-50.88, 23.54, 6.59), (-50.89, 24.2, 8.916), (-54.43, 24.98, 9.313), (-54.94, 24.43, 7.048), (-56.69, 28.21, 6.837), (-55.95, 28.26, 9.127), (-55.19, 31.81, 8.593), (-55.81, 32.27, 6.228), (-52.03, 34.01, 5.496), (-51.9, 33.32, 7.954), (-48.36, 32.54, 7.557), (-47.97, 33.11, 5.038), (-46.22, 29.34, 5.248), (-46.84, 29.25, 7.744), (-47.61, 25.71, 8.278), (-47.11, 25.27, 5.858), (-51.41, 28.26, 6.51), (-51.75, 28.35, 6.666), (-51.87, 28.68, 6.889), (-51.77, 29.02, 7.049), (-51.44, 29.15, 7.02), (-51.1, 29.06, 6.864), (-50.97, 28.73, 6.641), (-51.07, 28.39, 6.481), (-50.86, 23.58, 5.85), (-54.92, 24.47, 6.307), (-56.67, 28.25, 6.097), (-55.79, 32.31, 5.488), (-52.01, 34.05, 4.755), (-47.95, 33.16, 4.298), (-46.2, 29.38, 4.508), (-47.09, 25.32, 5.117)], [], [(0, 7, 86, 87), (1, 4, 80, 81), (5, 1, 81, 82), (2, 6, 84, 85), (62, 63, 78, 77), (6, 3, 83, 84), (3, 5, 82, 83), (4, 0, 87, 80), (7, 2, 85, 86), (34, 43, 26, 27), (47, 32, 25, 30), (41, 34, 27, 24), (43, 38, 29, 26), (45, 36, 31, 28), (42, 35, 19, 18), (44, 39, 21, 20), (46, 37, 23, 22), (40, 33, 17, 16), (24, 27, 26, 29, 28, 31, 30, 25), (37, 44, 20, 23), (35, 40, 16, 19), (38, 45, 28, 29), (36, 47, 30, 31), (39, 42, 18, 21), (33, 46, 22, 17), (41, 32, 33, 40), (43, 34, 35, 42), (45, 38, 39, 44), (47, 36, 37, 46), (34, 41, 40, 35), (38, 43, 42, 39), (36, 45, 44, 37), (32, 47, 46, 33), (32, 41, 24, 25), (8, 9, 49, 48), (10, 11, 51, 50), (12, 13, 53, 52), (14, 15, 55, 54), (15, 8, 48, 55), (9, 10, 50, 49), (11, 12, 52, 51), (13, 14, 54, 53), (56, 63, 62, 61, 60, 59, 58, 57), (58, 59, 70, 69), (59, 60, 73, 70), (60, 61, 74, 73), (57, 58, 69, 66), (61, 62, 77, 74), (63, 56, 65, 78), (89, 88, 64, 67), (91, 90, 68, 71), (93, 92, 72, 75), (95, 94, 76, 79), (88, 95, 79, 64), (90, 89, 67, 68), (92, 91, 71, 72), (94, 93, 75, 76), (65, 66, 67, 64), (69, 70, 71, 68), (73, 74, 75, 72), (77, 78, 79, 76), (78, 65, 64, 79), (66, 69, 68, 67), (70, 73, 72, 71), (74, 77, 76, 75), (56, 57, 66, 65), (48, 49, 81, 80), (50, 51, 83, 82), (52, 53, 85, 84), (54, 55, 87, 86), (55, 48, 80, 87), (49, 50, 82, 81), (51, 52, 84, 83), (53, 54, 86, 85), (9, 8, 88, 89), (11, 10, 90, 91), (13, 12, 92, 93), (15, 14, 94, 95), (8, 15, 95, 88), (10, 9, 89, 90), (12, 11, 91, 92), (14, 13, 93, 94), (20, 21, 3, 6), (6, 2, 23, 20), (22, 23, 2, 7), (7, 0, 17, 22), (5, 3, 21, 18), (18, 19, 1, 5), (4, 1, 19, 16), (16, 17, 0, 4)])
_uv = me_cube_003.uv_layers.new(name='UVMap')
_uv.uv.foreach_set('vector', [0.625, 1.0, 0.625, 0.875, 0.625, 0.875, 0.625, 1.0, 0.625, 0.25, 0.625, 0.125, 0.625, 0.125, 0.625, 0.25, 0.625, 0.375, 0.625, 0.25, 0.625, 0.25, 0.625, 0.375, 0.625, 0.75, 0.625, 0.625, 0.625, 0.625, 0.625, 0.75, 0.625, 0.5396, 0.625, 0.3351, 0.625, 0.1203, 0.625, 0.7536, 0.625, 0.625, 0.625, 0.5, 0.625, 0.5, 0.625, 0.625, 0.625, 0.5, 0.625, 0.375, 0.625, 0.375, 0.625, 0.5, 0.625, 0.125, 0.625, 0.0, 0.625, 0.0, 0.625, 0.125, 0.625, 0.875, 0.625, 0.75, 0.625, 0.75, 0.625, 0.875, 0.375, 0.2619, 0.375, 0.3822, 0.375, 0.3822, 0.375, 0.2619, 0.375, 0.8605, 0.375, 0.9446, 0.375, 0.9446, 0.375, 0.8605, 0.375, 0.1825, 0.375, 0.2619, 0.375, 0.2619, 0.375, 0.1825, 0.375, 0.3822, 0.375, 0.5019, 0.375, 0.5019, 0.375, 0.3822, 0.375, 0.6226, 0.375, 0.7436, 0.375, 0.7436, 0.375, 0.6226, 0.375, 0.38, 0.375, 0.2583, 0.375, 0.25, 0.375, 0.375, 0.375, 0.6234, 0.375, 0.5013, 0.375, 0.5, 0.375, 0.625, 0.375, 0.8649, 0.375, 0.7455, 0.375, 0.75, 0.375, 0.875, 0.375, 0.1651, 0.375, 0.9614, 0.375, 1.0, 0.375, 0.125, 0.375, 0.1825, 0.375, 0.2619, 0.375, 0.3822, 0.375, 0.5019, 0.375, 0.6226, 0.375, 0.7436, 0.375, 0.8605, 0.375, 0.9446, 0.375, 0.7455, 0.375, 0.6234, 0.375, 0.625, 0.375, 0.75, 0.375, 0.2583, 0.375, 0.1651, 0.375, 0.125, 0.375, 0.25, 0.375, 0.5019, 0.375, 0.6226, 0.375, 0.6226, 0.375, 0.5019, 0.375, 0.7436, 0.375, 0.8605, 0.375, 0.8605, 0.375, 0.7436, 0.375, 0.5013, 0.375, 0.38, 0.375, 0.375, 0.375, 0.5, 0.375, 0.9614, 0.375, 0.8649, 0.375, 0.875, 0.375, 1.0, 0.375, 0.1825, 0.375, 0.9446, 0.375, 0.9614, 0.375, 0.1651, 0.375, 0.3822, 0.375, 0.2619, 0.375, 0.2583, 0.375, 0.38, 0.375, 0.6226, 0.375, 0.5019, 0.375, 0.5013, 0.375, 0.6234, 0.375, 0.8605, 0.375, 0.7436, 0.375, 0.7455, 0.375, 0.8649, 0.375, 0.2619, 0.375, 0.1825, 0.375, 0.1651, 0.375, 0.2583, 0.375, 0.5019, 0.375, 0.3822, 0.375, 0.38, 0.375, 0.5013, 0.375, 0.7436, 0.375, 0.6226, 0.375, 0.6234, 0.375, 0.7455, 0.375, 0.9446, 0.375, 0.8605, 0.375, 0.8649, 0.375, 0.9614, 0.375, 0.9446, 0.375, 0.1825, 0.375, 0.1825, 0.375, 0.9446, 0.625, 0.1338, 0.625, 0.2541, 0.625, 0.2608, 0.625, 0.1343, 0.625, 0.3774, 0.625, 0.4989, 0.625, 0.5099, 0.625, 0.3864, 0.625, 0.6202, 0.625, 0.7415, 0.625, 0.7496, 0.625, 0.6282, 0.625, 0.8381, 0.625, 0.03326, 0.625, 0.01868, 0.625, 0.864, 0.625, 0.03326, 0.625, 0.1338, 0.625, 0.1343, 0.625, 0.01868, 0.625, 0.2541, 0.625, 0.3774, 0.625, 0.3864, 0.625, 0.2608, 0.625, 0.4989, 0.625, 0.6202, 0.625, 0.6282, 0.625, 0.5099, 0.625, 0.7415, 0.625, 0.8381, 0.625, 0.864, 0.625, 0.7496, 0.625, 0.2834, 0.625, 0.3351, 0.625, 0.5396, 0.625, 0.6026, 0.625, 0.5489, 0.625, 0.4782, 0.625, 0.3993, 0.625, 0.3233, 0.625, 0.3993, 0.625, 0.4782, 0.625, 0.4933, 0.625, 0.3826, 0.625, 0.4782, 0.625, 0.5489, 0.625, 0.6014, 0.625, 0.4933, 0.625, 0.5489, 0.625, 0.6026, 0.625, 0.7056, 0.625, 0.6014, 0.625, 0.3233, 0.625, 0.3993, 0.625, 0.3826, 0.625, 0.2726, 0.625, 0.6026, 0.625, 0.5396, 0.625, 0.7536, 0.625, 0.7056, 0.625, 0.3351, 0.625, 0.2834, 0.625, 0.1744, 0.625, 0.1203, 0.625, 0.2554, 0.625, 0.1372, 0.625, 0.1372, 0.625, 0.2554, 0.625, 0.4984, 0.625, 0.377, 0.625, 0.377, 0.625, 0.4984, 0.625, 0.74, 0.625, 0.6189, 0.625, 0.6189, 0.625, 0.74, 0.625, 0.04724, 0.625, 0.8259, 0.625, 0.8259, 0.625, 0.04724, 0.625, 0.1372, 0.625, 0.04724, 0.625, 0.04724, 0.625, 0.1372, 0.625, 0.377, 0.625, 0.2554, 0.625, 0.2554, 0.625, 0.377, 0.625, 0.6189, 0.625, 0.4984, 0.625, 0.4984, 0.625, 0.6189, 0.625, 0.8259, 0.625, 0.74, 0.625, 0.74, 0.625, 0.8259, 0.625, 0.1744, 0.625, 0.2726, 0.625, 0.2554, 0.625, 0.1372, 0.625, 0.3826, 0.625, 0.4933, 0.625, 0.4984, 0.625, 0.377, 0.625, 0.6014, 0.625, 0.7056, 0.625, 0.74, 0.625, 0.6189, 0.625, 0.7536, 0.625, 0.1203, 0.625, 0.04724, 0.625, 0.8259, 0.625, 0.1203, 0.625, 0.1744, 0.625, 0.1372, 0.625, 0.04724, 0.625, 0.2726, 0.625, 0.3826, 0.625, 0.377, 0.625, 0.2554, 0.625, 0.4933, 0.625, 0.6014, 0.625, 0.6189, 0.625, 0.4984, 0.625, 0.7056, 0.625, 0.7536, 0.625, 0.8259, 0.625, 0.74, 0.625, 0.2834, 0.625, 0.3233, 0.625, 0.2726, 0.625, 0.1744, 0.625, 0.1343, 0.625, 0.2608, 0.625, 0.25, 0.625, 0.125, 0.625, 0.3864, 0.625, 0.5099, 0.625, 0.5, 0.625, 0.375, 0.625, 0.6282, 0.625, 0.7496, 0.625, 0.75, 0.625, 0.625, 0.625, 0.864, 0.625, 0.01868, 0.625, 0.0, 0.625, 0.875, 0.625, 0.01868, 0.625, 0.1343, 0.625, 0.125, 0.625, 0.0, 0.625, 0.2608, 0.625, 0.3864, 0.625, 0.375, 0.625, 0.25, 0.625, 0.5099, 0.625, 0.6282, 0.625, 0.625, 0.625, 0.5, 0.625, 0.7496, 0.625, 0.864, 0.625, 0.875, 0.625, 0.75, 0.625, 0.2541, 0.625, 0.1338, 0.625, 0.1372, 0.625, 0.2554, 0.625, 0.4989, 0.625, 0.3774, 0.625, 0.377, 0.625, 0.4984, 0.625, 0.7415, 0.625, 0.6202, 0.625, 0.6189, 0.625, 0.74, 0.625, 0.03326, 0.625, 0.8381, 0.625, 0.8259, 0.625, 0.04724, 0.625, 0.1338, 0.625, 0.03326, 0.625, 0.04724, 0.625, 0.1372, 0.625, 0.3774, 0.625, 0.2541, 0.625, 0.2554, 0.625, 0.377, 0.625, 0.6202, 0.625, 0.4989, 0.625, 0.4984, 0.625, 0.6189, 0.625, 0.8381, 0.625, 0.7415, 0.625, 0.74, 0.625, 0.8259, 0.375, 0.625, 0.375, 0.5, 0.625, 0.5, 0.625, 0.625, 0.625, 0.625, 0.625, 0.75, 0.375, 0.75, 0.375, 0.625, 0.375, 0.875, 0.375, 0.75, 0.625, 0.75, 0.625, 0.875, 0.625, 0.875, 0.625, 1.0, 0.375, 1.0, 0.375, 0.875, 0.625, 0.375, 0.625, 0.5, 0.375, 0.5, 0.375, 0.375, 0.375, 0.375, 0.375, 0.25, 0.625, 0.25, 0.625, 0.375, 0.625, 0.125, 0.625, 0.25, 0.375, 0.25, 0.375, 0.125, 0.375, 0.125, 0.375, 1.0, 0.625, 0.0, 0.625, 0.125])
me_cube_003.use_remesh_preserve_volume = False
me_cube_003.use_remesh_preserve_attributes = False
me_cube_003.use_mirror_vertex_groups = False
me_cube_003.update()
me_cube_004 = bpy.data.meshes.new('Cube.004')
me_cube_004.from_pydata([(-0.7957, -0.7395, 0.6918), (-1.937, -0.8638, 0.6023), (-0.9196, 0.2573, 1.214), (-2.044, 0.1368, 1.177), (-1.344, -0.9725, 0.532), (-2.192, -0.3775, 0.8615), (-1.503, 0.3641, 1.283), (-0.6691, -0.2209, 0.9589), (0.6669, -7.662, 5.253), (-4.801, -6.487, 6.814), (-7.667, -1.619, 5.657), (-7.057, 3.73, 3.524), (-2.326, 5.942, 0.8385), (3.221, 4.857, -0.3863), (6.011, -0.1147, 0.4541), (5.449, -5.359, 2.907), (1.498, 0.1599, -7.456), (2.27, 0.5399, -7.456), (0.273, 1.094, -7.456), (0.6529, 0.3221, -7.456), (1.207, 2.319, -7.456), (0.4352, 1.939, -7.456), (2.432, 1.385, -7.456), (2.052, 2.157, -7.456), (1.57, -0.3747, -8.607), (2.724, 0.1934, -8.607), (-0.2617, 1.022, -8.607), (0.3064, -0.1322, -8.607), (1.135, 2.854, -8.607), (-0.01917, 2.285, -8.607), (2.967, 1.457, -8.607), (2.398, 2.611, -8.607), (2.724, 0.1934, -7.682), (2.586, 0.2985, -7.504), (0.3064, -0.1322, -7.682), (0.4115, 0.005647, -7.504), (2.398, 2.611, -7.682), (2.293, 2.473, -7.504), (-0.01917, 2.285, -7.682), (0.1187, 2.18, -7.504), (1.548, -0.2125, -7.504), (1.57, -0.3747, -7.682), (-0.09947, 1.044, -7.504), (-0.2617, 1.022, -7.682), (1.157, 2.691, -7.504), (1.135, 2.854, -7.682), (2.804, 1.435, -7.504), (2.967, 1.457, -7.682), (-0.5763, -4.037, 3.251), (-2.763, -3.451, 3.724), (-3.951, -1.24, 3.893), (-3.406, 0.9813, 2.987), (-1.343, 1.86, 2.174), (0.895, 1.236, 1.273), (2.116, -0.9463, 1.542), (1.683, -3.435, 2.181), (1.015, -1.401, 9.923), (-0.5887, -1.071, 10.32), (-1.42, 0.3515, 10.0), (-1.251, 1.884, 9.309), (0.131, 2.545, 8.577), (1.735, 2.215, 8.182), (2.566, 0.793, 8.498), (2.397, -0.74, 9.191), (1.388, -11.2, 6.496), (1.486, -6.517, 9.583), (-3.902, -5.412, 10.91), (-6.898, -9.49, 8.532), (-11.19, -2.142, 6.903), (-6.703, -0.6365, 9.843), (-6.139, 4.521, 7.508), (-10.32, 5.778, 3.323), (-3.179, 9.192, -0.4604), (-1.489, 6.746, 5.042), (3.908, 5.633, 3.72), (5.107, 7.486, -2.497), (9.403, 0.1385, -0.8673), (6.701, 0.8481, 4.788), (6.127, -4.3, 7.123), (8.527, -7.782, 2.713), (-0.7125, -1.591, 3.046), (-1.126, -1.456, 3.138), (-1.314, -1.025, 3.199), (-1.238, -0.5858, 3.206), (-0.8622, -0.4286, 3.136), (-0.4491, -0.5632, 3.044), (-0.2609, -0.9946, 2.983), (-0.337, -1.434, 2.976), (0.8789, -10.38, 4.649), (-6.453, -8.869, 6.45), (-10.25, -2.367, 5.009), (-9.479, 4.641, 1.841), (-3.162, 7.661, -1.506), (4.169, 6.152, -3.308), (7.971, -0.3493, -1.866), (7.196, -7.357, 1.302)], [], [(0, 7, 86, 87), (1, 4, 80, 81), (5, 1, 81, 82), (2, 6, 84, 85), (62, 63, 78, 77), (6, 3, 83, 84), (3, 5, 82, 83), (4, 0, 87, 80), (7, 2, 85, 86), (34, 43, 26, 27), (47, 32, 25, 30), (41, 34, 27, 24), (43, 38, 29, 26), (45, 36, 31, 28), (42, 35, 19, 18), (44, 39, 21, 20), (46, 37, 23, 22), (40, 33, 17, 16), (24, 27, 26, 29, 28, 31, 30, 25), (37, 44, 20, 23), (35, 40, 16, 19), (38, 45, 28, 29), (36, 47, 30, 31), (39, 42, 18, 21), (33, 46, 22, 17), (41, 32, 33, 40), (43, 34, 35, 42), (45, 38, 39, 44), (47, 36, 37, 46), (34, 41, 40, 35), (38, 43, 42, 39), (36, 45, 44, 37), (32, 47, 46, 33), (32, 41, 24, 25), (8, 9, 49, 48), (10, 11, 51, 50), (12, 13, 53, 52), (14, 15, 55, 54), (15, 8, 48, 55), (9, 10, 50, 49), (11, 12, 52, 51), (13, 14, 54, 53), (56, 63, 62, 61, 60, 59, 58, 57), (58, 59, 70, 69), (59, 60, 73, 70), (60, 61, 74, 73), (57, 58, 69, 66), (61, 62, 77, 74), (63, 56, 65, 78), (89, 88, 64, 67), (91, 90, 68, 71), (93, 92, 72, 75), (95, 94, 76, 79), (88, 95, 79, 64), (90, 89, 67, 68), (92, 91, 71, 72), (94, 93, 75, 76), (65, 66, 67, 64), (69, 70, 71, 68), (73, 74, 75, 72), (77, 78, 79, 76), (78, 65, 64, 79), (66, 69, 68, 67), (70, 73, 72, 71), (74, 77, 76, 75), (56, 57, 66, 65), (48, 49, 81, 80), (50, 51, 83, 82), (52, 53, 85, 84), (54, 55, 87, 86), (55, 48, 80, 87), (49, 50, 82, 81), (51, 52, 84, 83), (53, 54, 86, 85), (9, 8, 88, 89), (11, 10, 90, 91), (13, 12, 92, 93), (15, 14, 94, 95), (8, 15, 95, 88), (10, 9, 89, 90), (12, 11, 91, 92), (14, 13, 93, 94), (20, 21, 3, 6), (6, 2, 23, 20), (22, 23, 2, 7), (7, 0, 17, 22), (5, 3, 21, 18), (18, 19, 1, 5), (4, 1, 19, 16), (16, 17, 0, 4)])
_uv = me_cube_004.uv_layers.new(name='UVMap')
_uv.uv.foreach_set('vector', [0.625, 1.0, 0.625, 0.875, 0.625, 0.875, 0.625, 1.0, 0.625, 0.25, 0.625, 0.125, 0.625, 0.125, 0.625, 0.25, 0.625, 0.375, 0.625, 0.25, 0.625, 0.25, 0.625, 0.375, 0.625, 0.75, 0.625, 0.625, 0.625, 0.625, 0.625, 0.75, 0.625, 0.5396, 0.625, 0.3351, 0.625, 0.1203, 0.625, 0.7536, 0.625, 0.625, 0.625, 0.5, 0.625, 0.5, 0.625, 0.625, 0.625, 0.5, 0.625, 0.375, 0.625, 0.375, 0.625, 0.5, 0.625, 0.125, 0.625, 0.0, 0.625, 0.0, 0.625, 0.125, 0.625, 0.875, 0.625, 0.75, 0.625, 0.75, 0.625, 0.875, 0.375, 0.2619, 0.375, 0.3822, 0.375, 0.3822, 0.375, 0.2619, 0.375, 0.8605, 0.375, 0.9446, 0.375, 0.9446, 0.375, 0.8605, 0.375, 0.1825, 0.375, 0.2619, 0.375, 0.2619, 0.375, 0.1825, 0.375, 0.3822, 0.375, 0.5019, 0.375, 0.5019, 0.375, 0.3822, 0.375, 0.6226, 0.375, 0.7436, 0.375, 0.7436, 0.375, 0.6226, 0.375, 0.38, 0.375, 0.2583, 0.375, 0.25, 0.375, 0.375, 0.375, 0.6234, 0.375, 0.5013, 0.375, 0.5, 0.375, 0.625, 0.375, 0.8649, 0.375, 0.7455, 0.375, 0.75, 0.375, 0.875, 0.375, 0.1651, 0.375, 0.9614, 0.375, 1.0, 0.375, 0.125, 0.375, 0.1825, 0.375, 0.2619, 0.375, 0.3822, 0.375, 0.5019, 0.375, 0.6226, 0.375, 0.7436, 0.375, 0.8605, 0.375, 0.9446, 0.375, 0.7455, 0.375, 0.6234, 0.375, 0.625, 0.375, 0.75, 0.375, 0.2583, 0.375, 0.1651, 0.375, 0.125, 0.375, 0.25, 0.375, 0.5019, 0.375, 0.6226, 0.375, 0.6226, 0.375, 0.5019, 0.375, 0.7436, 0.375, 0.8605, 0.375, 0.8605, 0.375, 0.7436, 0.375, 0.5013, 0.375, 0.38, 0.375, 0.375, 0.375, 0.5, 0.375, 0.9614, 0.375, 0.8649, 0.375, 0.875, 0.375, 1.0, 0.375, 0.1825, 0.375, 0.9446, 0.375, 0.9614, 0.375, 0.1651, 0.375, 0.3822, 0.375, 0.2619, 0.375, 0.2583, 0.375, 0.38, 0.375, 0.6226, 0.375, 0.5019, 0.375, 0.5013, 0.375, 0.6234, 0.375, 0.8605, 0.375, 0.7436, 0.375, 0.7455, 0.375, 0.8649, 0.375, 0.2619, 0.375, 0.1825, 0.375, 0.1651, 0.375, 0.2583, 0.375, 0.5019, 0.375, 0.3822, 0.375, 0.38, 0.375, 0.5013, 0.375, 0.7436, 0.375, 0.6226, 0.375, 0.6234, 0.375, 0.7455, 0.375, 0.9446, 0.375, 0.8605, 0.375, 0.8649, 0.375, 0.9614, 0.375, 0.9446, 0.375, 0.1825, 0.375, 0.1825, 0.375, 0.9446, 0.625, 0.1338, 0.625, 0.2541, 0.625, 0.2608, 0.625, 0.1343, 0.625, 0.3774, 0.625, 0.4989, 0.625, 0.5099, 0.625, 0.3864, 0.625, 0.6202, 0.625, 0.7415, 0.625, 0.7496, 0.625, 0.6282, 0.625, 0.8381, 0.625, 0.03326, 0.625, 0.01868, 0.625, 0.864, 0.625, 0.03326, 0.625, 0.1338, 0.625, 0.1343, 0.625, 0.01868, 0.625, 0.2541, 0.625, 0.3774, 0.625, 0.3864, 0.625, 0.2608, 0.625, 0.4989, 0.625, 0.6202, 0.625, 0.6282, 0.625, 0.5099, 0.625, 0.7415, 0.625, 0.8381, 0.625, 0.864, 0.625, 0.7496, 0.625, 0.2834, 0.625, 0.3351, 0.625, 0.5396, 0.625, 0.6026, 0.625, 0.5489, 0.625, 0.4782, 0.625, 0.3993, 0.625, 0.3233, 0.625, 0.3993, 0.625, 0.4782, 0.625, 0.4933, 0.625, 0.3826, 0.625, 0.4782, 0.625, 0.5489, 0.625, 0.6014, 0.625, 0.4933, 0.625, 0.5489, 0.625, 0.6026, 0.625, 0.7056, 0.625, 0.6014, 0.625, 0.3233, 0.625, 0.3993, 0.625, 0.3826, 0.625, 0.2726, 0.625, 0.6026, 0.625, 0.5396, 0.625, 0.7536, 0.625, 0.7056, 0.625, 0.3351, 0.625, 0.2834, 0.625, 0.1744, 0.625, 0.1203, 0.625, 0.2554, 0.625, 0.1372, 0.625, 0.1372, 0.625, 0.2554, 0.625, 0.4984, 0.625, 0.377, 0.625, 0.377, 0.625, 0.4984, 0.625, 0.74, 0.625, 0.6189, 0.625, 0.6189, 0.625, 0.74, 0.625, 0.04724, 0.625, 0.8259, 0.625, 0.8259, 0.625, 0.04724, 0.625, 0.1372, 0.625, 0.04724, 0.625, 0.04724, 0.625, 0.1372, 0.625, 0.377, 0.625, 0.2554, 0.625, 0.2554, 0.625, 0.377, 0.625, 0.6189, 0.625, 0.4984, 0.625, 0.4984, 0.625, 0.6189, 0.625, 0.8259, 0.625, 0.74, 0.625, 0.74, 0.625, 0.8259, 0.625, 0.1744, 0.625, 0.2726, 0.625, 0.2554, 0.625, 0.1372, 0.625, 0.3826, 0.625, 0.4933, 0.625, 0.4984, 0.625, 0.377, 0.625, 0.6014, 0.625, 0.7056, 0.625, 0.74, 0.625, 0.6189, 0.625, 0.7536, 0.625, 0.1203, 0.625, 0.04724, 0.625, 0.8259, 0.625, 0.1203, 0.625, 0.1744, 0.625, 0.1372, 0.625, 0.04724, 0.625, 0.2726, 0.625, 0.3826, 0.625, 0.377, 0.625, 0.2554, 0.625, 0.4933, 0.625, 0.6014, 0.625, 0.6189, 0.625, 0.4984, 0.625, 0.7056, 0.625, 0.7536, 0.625, 0.8259, 0.625, 0.74, 0.625, 0.2834, 0.625, 0.3233, 0.625, 0.2726, 0.625, 0.1744, 0.625, 0.1343, 0.625, 0.2608, 0.625, 0.25, 0.625, 0.125, 0.625, 0.3864, 0.625, 0.5099, 0.625, 0.5, 0.625, 0.375, 0.625, 0.6282, 0.625, 0.7496, 0.625, 0.75, 0.625, 0.625, 0.625, 0.864, 0.625, 0.01868, 0.625, 0.0, 0.625, 0.875, 0.625, 0.01868, 0.625, 0.1343, 0.625, 0.125, 0.625, 0.0, 0.625, 0.2608, 0.625, 0.3864, 0.625, 0.375, 0.625, 0.25, 0.625, 0.5099, 0.625, 0.6282, 0.625, 0.625, 0.625, 0.5, 0.625, 0.7496, 0.625, 0.864, 0.625, 0.875, 0.625, 0.75, 0.625, 0.2541, 0.625, 0.1338, 0.625, 0.1372, 0.625, 0.2554, 0.625, 0.4989, 0.625, 0.3774, 0.625, 0.377, 0.625, 0.4984, 0.625, 0.7415, 0.625, 0.6202, 0.625, 0.6189, 0.625, 0.74, 0.625, 0.03326, 0.625, 0.8381, 0.625, 0.8259, 0.625, 0.04724, 0.625, 0.1338, 0.625, 0.03326, 0.625, 0.04724, 0.625, 0.1372, 0.625, 0.3774, 0.625, 0.2541, 0.625, 0.2554, 0.625, 0.377, 0.625, 0.6202, 0.625, 0.4989, 0.625, 0.4984, 0.625, 0.6189, 0.625, 0.8381, 0.625, 0.7415, 0.625, 0.74, 0.625, 0.8259, 0.375, 0.625, 0.375, 0.5, 0.625, 0.5, 0.625, 0.625, 0.625, 0.625, 0.625, 0.75, 0.375, 0.75, 0.375, 0.625, 0.375, 0.875, 0.375, 0.75, 0.625, 0.75, 0.625, 0.875, 0.625, 0.875, 0.625, 1.0, 0.375, 1.0, 0.375, 0.875, 0.625, 0.375, 0.625, 0.5, 0.375, 0.5, 0.375, 0.375, 0.375, 0.375, 0.375, 0.25, 0.625, 0.25, 0.625, 0.375, 0.625, 0.125, 0.625, 0.25, 0.375, 0.25, 0.375, 0.125, 0.375, 0.125, 0.375, 1.0, 0.625, 0.0, 0.625, 0.125])
me_cube_004.use_remesh_preserve_volume = False
me_cube_004.use_remesh_preserve_attributes = False
me_cube_004.use_mirror_vertex_groups = False
me_cube_004.update()

# ---- objects
ob_cube = bpy.data.objects.new('Cube', me_cube_001)
ob_cube_001 = bpy.data.objects.new('Cube.001', me_cube_000)
ob_cube_002 = bpy.data.objects.new('Cube.002', me_cube_002)
ob_cube_003 = bpy.data.objects.new('Cube.003', me_cube_003)
ob_cube_004 = bpy.data.objects.new('Cube.004', me_cube_004)

# ---- transforms, parenting, visibility, modifiers, constraints
ob_cube.location = (-13.91, -13.41, 0.8483)
ob_cube.scale = (0.4513, 0.4513, 0.4513)
ob_cube.lineart.crease_threshold = 0.0
ob_cube_001.location = (0.0, 0.0, 0.6352)
ob_cube_001.lineart.crease_threshold = 0.0
ob_cube_002.location = (-33.64, 0.0, 0.8483)
ob_cube_002.lineart.crease_threshold = 0.0
ob_cube_003.location = (-0.6588, -15.35, 0.8339)
ob_cube_003.rotation_euler = (0.0, -0.0, -94.12)
ob_cube_003.scale = (0.4513, 0.4513, 0.4513)
ob_cube_003.lineart.crease_threshold = 0.0
ob_cube_004.location = (-26.1, 2.015, 0.05807)
ob_cube_004.rotation_euler = (0.0, -0.0, -94.12)
ob_cube_004.scale = (0.2024, 0.2024, 0.2024)
ob_cube_004.lineart.crease_threshold = 0.0

# ---- collection membership
col_collection.objects.link(ob_cube)
col_collection.objects.link(ob_cube_001)
col_collection.objects.link(ob_cube_002)
col_collection.objects.link(ob_cube_003)
col_collection.objects.link(ob_cube_004)

# ---- scene / render settings (as saved in the file)
scene.frame_start = 1; scene.frame_end = 250; scene.frame_set(6)
scene.render.engine = 'BLENDER_EEVEE_NEXT'
scene.cycles.use_denoising = False
scene.cycles.samples = 128
scene.cycles.sampling_pattern = 'TABULATED_SOBOL'
scene.cycles.use_adaptive_sampling = False
scene.cycles.use_light_tree = False
scene.view_settings.view_transform = 'Filmic'
bpy.context.view_layer.update()

# ---- added for rendering (the .blend has no active camera and no usable light): camera, sun
cam_auto = bpy.data.cameras.new('AutoCamera')
cam_auto.lens = 50.0
cam_auto.sensor_width = 36.0
cam_auto.clip_end = 1000.0
ob_auto_camera = bpy.data.objects.new('AutoCamera', cam_auto)
scene.collection.objects.link(ob_auto_camera)
ob_auto_camera.location = (12.3147, -57.2746, 44.839)
ob_auto_camera.rotation_euler = (1.09748, -7.21219e-08, 0.694738)
scene.camera = ob_auto_camera
light_auto_sun = bpy.data.lights.new('AutoSun', 'SUN')
light_auto_sun.energy = 3.0
light_auto_sun.angle = 0.0523599
ob_auto_sun = bpy.data.objects.new('AutoSun', light_auto_sun)
scene.collection.objects.link(ob_auto_sun)
ob_auto_sun.rotation_euler = (0.872665, 0.174533, 0.523599)
bpy.context.view_layer.update()
